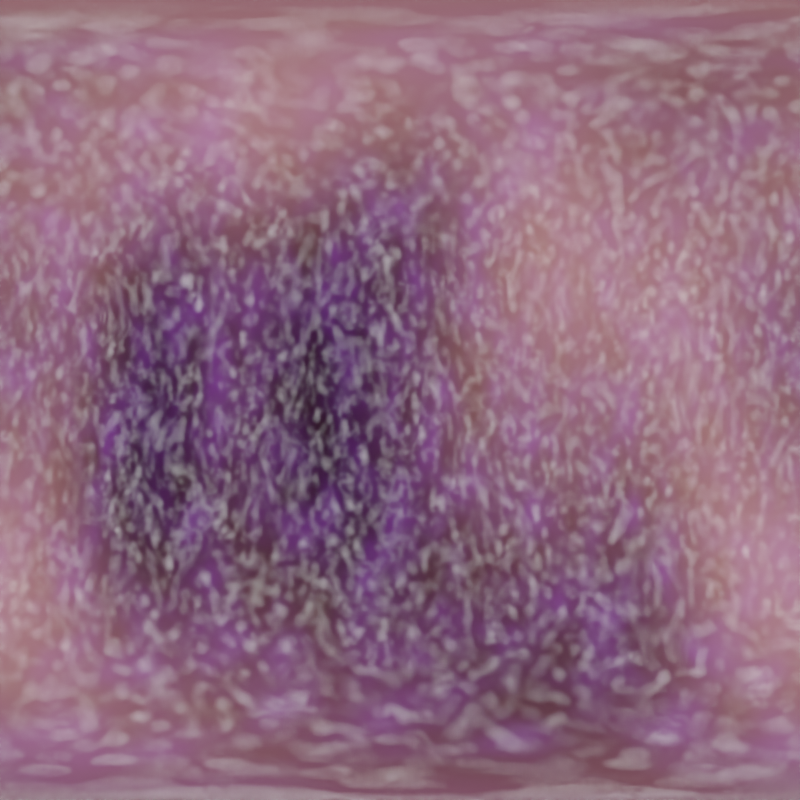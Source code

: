 # Source: skybox.blend  (saved by Blender 2.93.20; exported with 4.5.12 LTS)
import bpy
from mathutils import Matrix  # noqa: F401  (used for matrix-valued properties, if any)

bpy.ops.wm.read_factory_settings(use_empty=True)
scene = bpy.context.scene
scene.name = 'Scene'

# ---- collections
col_collection = bpy.data.collections.new('Collection'); scene.collection.children.link(col_collection)

# ---- node groups
ng_nodegroup = bpy.data.node_groups.new('NodeGroup', 'ShaderNodeTree')
_s = ng_nodegroup.interface.new_socket(name='Emission', in_out='OUTPUT', socket_type='NodeSocketShader')
_N = ng_nodegroup.nodes; _L = ng_nodegroup.links
n0 = _N.new('ShaderNodeRGB'); n0.name = 'RGB'; n0.location = (-537, 446)
n0.outputs[0].default_value = (0.0, 0.0, 0.0, 1.0)
n1 = _N.new('ShaderNodeMix'); n1.name = 'Mix'; n1.location = (-36, 150)
n1.data_type = 'RGBA'
n1.blend_type = 'ADD'
n2 = _N.new('ShaderNodeValToRGB'); n2.name = 'ColorRamp.001'; n2.location = (-298, -190)
n2.color_ramp.interpolation = 'B_SPLINE'
while len(n2.color_ramp.elements) > 1: n2.color_ramp.elements.remove(n2.color_ramp.elements[-1])
n2.color_ramp.elements[0].position = 0.9409; n2.color_ramp.elements[0].color = (0.0, 0.0, 0.0, 0.0)
_e = n2.color_ramp.elements.new(1.0); _e.color = (0.1057, 0.01418, 0.2024, 1.0)
n3 = _N.new('ShaderNodeTexNoise'); n3.name = 'Noise Texture.001'; n3.location = (-521, -198)
n3.noise_dimensions = '4D'
n3.inputs[1].default_value = -87.5
n3.inputs[3].default_value = 5.0
n3.inputs[4].default_value = 0.4167
n4 = _N.new('ShaderNodeTexNoise'); n4.name = 'Noise Texture'; n4.location = (-588, 78)
n4.noise_dimensions = '4D'
n4.inputs[2].default_value = 0.7
n4.inputs[3].default_value = 5.0
n4.inputs[4].default_value = 0.0
n5 = _N.new('ShaderNodeValToRGB'); n5.name = 'ColorRamp'; n5.location = (-365, 85)
n5.color_ramp.interpolation = 'B_SPLINE'
while len(n5.color_ramp.elements) > 1: n5.color_ramp.elements.remove(n5.color_ramp.elements[-1])
n5.color_ramp.elements[0].position = 0.9409; n5.color_ramp.elements[0].color = (0.0, 0.0, 0.0, 0.0)
_e = n5.color_ramp.elements.new(1.0); _e.color = (0.3622, 0.1517, 0.1467, 1.0)
n6 = _N.new('ShaderNodeMix'); n6.name = 'Mix.001'; n6.location = (112, -96)
n6.data_type = 'RGBA'
n6.blend_type = 'ADD'
n7 = _N.new('ShaderNodeMix'); n7.name = 'Mix.002'; n7.location = (368, -144)
n7.data_type = 'RGBA'
n8 = _N.new('ShaderNodeEmission'); n8.name = 'Emission'; n8.location = (588, -111)
n8.inputs[1].default_value = 50.7
n9 = _N.new('ShaderNodeValToRGB'); n9.name = 'ColorRamp.002'; n9.location = (121, -403)
n9.color_ramp.interpolation = 'EASE'
while len(n9.color_ramp.elements) > 1: n9.color_ramp.elements.remove(n9.color_ramp.elements[-1])
n9.color_ramp.elements[0].position = 0.0; n9.color_ramp.elements[0].color = (1.0, 1.0, 1.0, 1.0)
_e = n9.color_ramp.elements.new(0.2227); _e.color = (0.0, 0.0, 0.0, 1.0)
n10 = _N.new('ShaderNodeTexVoronoi'); n10.name = 'Voronoi Texture'; n10.location = (-123, -446)
n10.voronoi_dimensions = '4D'
n10.inputs[2].default_value = 100.0
n11 = _N.new('NodeGroupInput'); n11.name = 'Group Input'; n11.location = (-788, 0)
n12 = _N.new('NodeGroupOutput'); n12.name = 'Group Output'; n12.location = (778, 0)
_L.new(n8.outputs[0], n12.inputs[0])
_L.new(n4.outputs[0], n5.inputs[0])
_L.new(n0.outputs[0], n1.inputs[6])
_L.new(n5.outputs[0], n1.inputs[7])
_L.new(n3.outputs[0], n2.inputs[0])
_L.new(n2.outputs[0], n6.inputs[7])
_L.new(n1.outputs[2], n6.inputs[6])
_L.new(n6.outputs[2], n7.inputs[6])
_L.new(n10.outputs[0], n9.inputs[0])
_L.new(n7.outputs[2], n8.inputs[0])
_L.new(n9.outputs[0], n7.inputs[7])
n12.is_active_output = True

# ---- world
world_world = bpy.data.worlds.new('World'); scene.world = world_world
world_world.use_nodes = True; world_world.node_tree.nodes.clear()
_N = world_world.node_tree.nodes; _L = world_world.node_tree.links
n0 = _N.new('ShaderNodeOutputWorld'); n0.name = 'World Output'; n0.location = (1509, -16)
n1 = _N.new('ShaderNodeGroup'); n1.name = 'Group'; n1.location = (656, -54)
n1.node_tree = ng_nodegroup
_L.new(n1.outputs[0], n0.inputs[0])
n0.is_active_output = True
world_world.color = (0.05088, 0.05088, 0.05088)
world_world.use_sun_shadow = False
world_world.sun_shadow_jitter_overblur = 0.0

# ---- cameras
cam_camera = bpy.data.cameras.new('Camera')
cam_camera.type = 'PANO'
cam_camera.clip_end = 100.0
cam_camera.ortho_scale = 7.314
cam_camera.panorama_type = 'EQUIRECTANGULAR'
cam_camera.dof.use_dof = True
cam_camera.dof.aperture_fstop = 0.1

# ---- lights
light_light = bpy.data.lights.new('Light', 'POINT')
light_light.transmission_factor = 0.0
light_light.energy = 1000.0
light_light.shadow_soft_size = 0.1
light_light.shadow_maximum_resolution = 0.006
light_light.use_absolute_resolution = True

# ---- objects
ob_light = bpy.data.objects.new('Light', light_light)
ob_camera = bpy.data.objects.new('Camera', cam_camera)

# ---- transforms, parenting, visibility, modifiers, constraints
ob_light.location = (4.076, 1.005, 5.904)
ob_light.rotation_euler = (0.6503, 0.05522, 1.866)
ob_light.lock_rotations_4d = False
ob_light.empty_display_type = 'ARROWS'
ob_light.color = (0.0, 0.0, 0.0, 0.0)
ob_light.lineart.crease_threshold = 0.0
ob_camera.location = (0.0, 0.0, 0.0)
ob_camera.lock_rotations_4d = False
ob_camera.empty_display_type = 'ARROWS'
ob_camera.color = (0.0, 0.0, 0.0, 0.0)
ob_camera.display_type = 'WIRE'
ob_camera.lineart.crease_threshold = 0.0

# ---- collection membership
col_collection.objects.link(ob_light)
col_collection.objects.link(ob_camera)

# ---- scene / render settings (as saved in the file)
scene.camera = ob_camera
scene.frame_start = 1; scene.frame_end = 1; scene.frame_set(1)
scene.render.engine = 'CYCLES'
scene.render.image_settings.file_format = 'HDR'
scene.render.image_settings.color_mode = 'RGB'
scene.render.image_settings.color_depth = '32'
scene.render.image_settings.compression = 50
scene.render.resolution_x = 1024
scene.render.resolution_y = 1024
scene.cycles.use_denoising = False
scene.cycles.samples = 1024
scene.cycles.sampling_pattern = 'TABULATED_SOBOL'
scene.cycles.use_adaptive_sampling = False
scene.cycles.use_light_tree = False
scene.view_settings.view_transform = 'Filmic'
bpy.context.view_layer.update()
